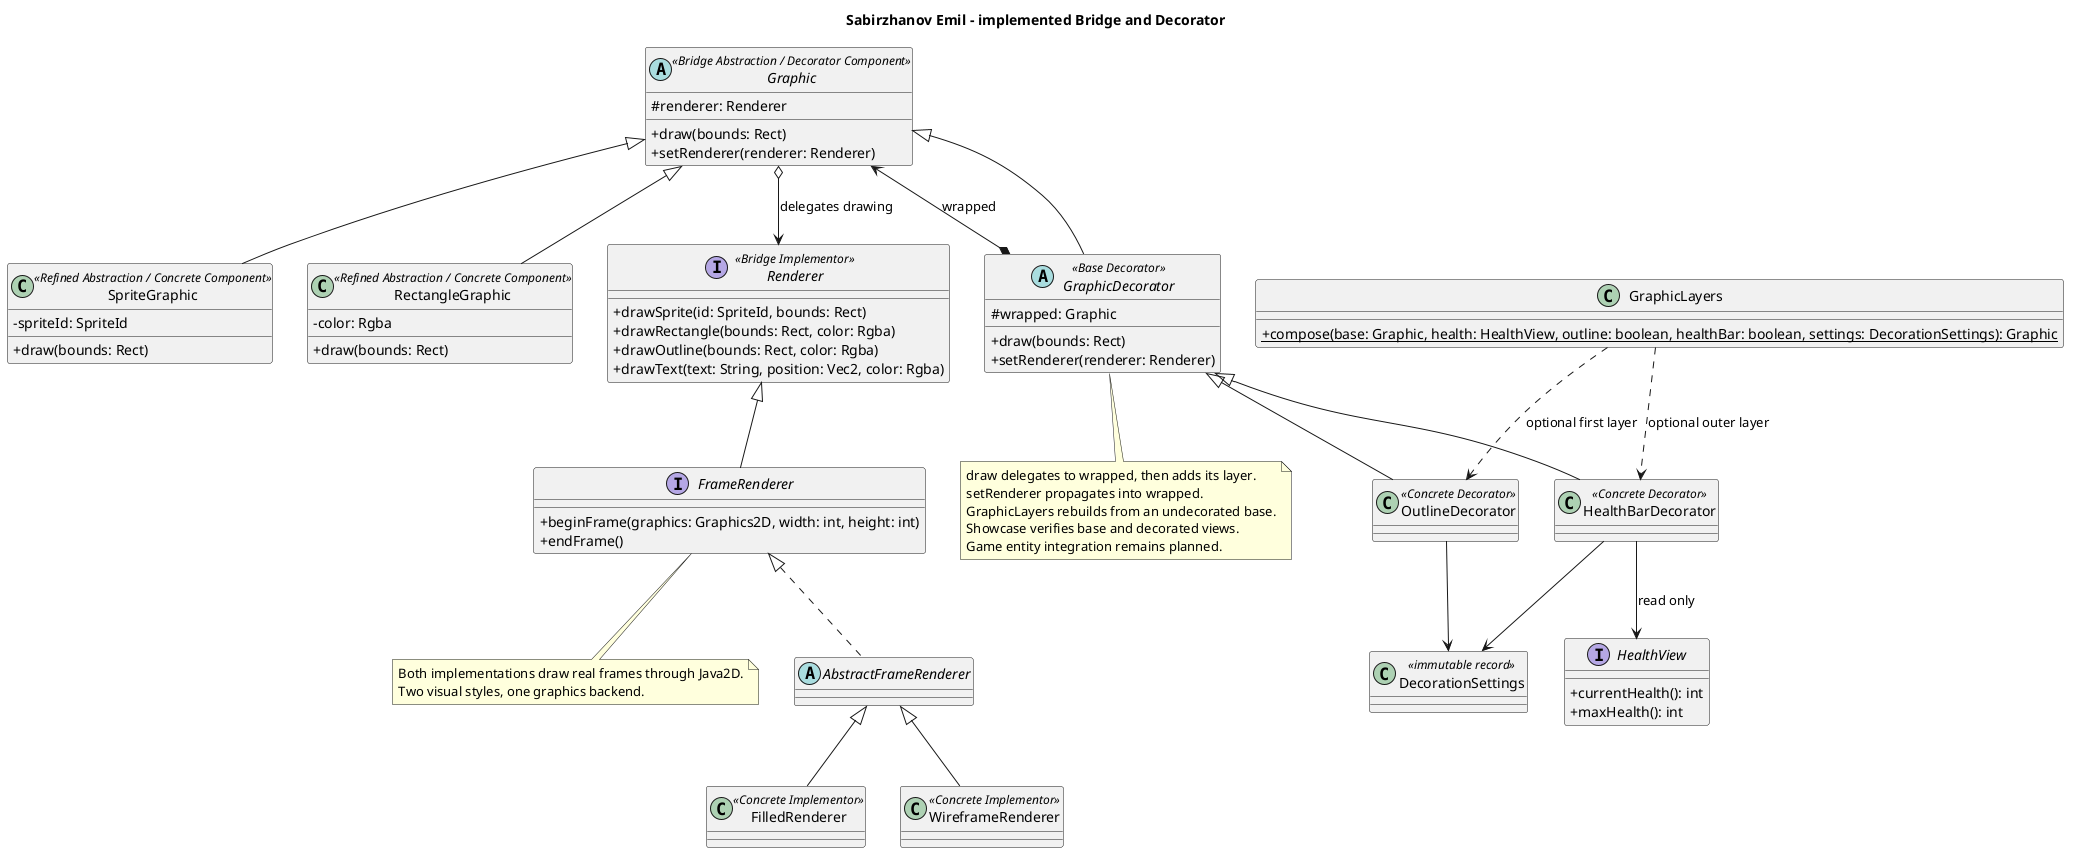

The diagram above was rendered by PlantUML. Its source (embedded in the PNG):
@startuml
title Sabirzhanov Emil - implemented Bridge and Decorator
skinparam classAttributeIconSize 0
abstract class Graphic <<Bridge Abstraction / Decorator Component>> {
  # renderer: Renderer
  + draw(bounds: Rect)
  + setRenderer(renderer: Renderer)
}
class SpriteGraphic <<Refined Abstraction / Concrete Component>> {
  - spriteId: SpriteId
  + draw(bounds: Rect)
}
class RectangleGraphic <<Refined Abstraction / Concrete Component>> {
  - color: Rgba
  + draw(bounds: Rect)
}
interface Renderer <<Bridge Implementor>> {
  + drawSprite(id: SpriteId, bounds: Rect)
  + drawRectangle(bounds: Rect, color: Rgba)
  + drawOutline(bounds: Rect, color: Rgba)
  + drawText(text: String, position: Vec2, color: Rgba)
}
interface FrameRenderer {
  + beginFrame(graphics: Graphics2D, width: int, height: int)
  + endFrame()
}
abstract class AbstractFrameRenderer
class FilledRenderer <<Concrete Implementor>>
class WireframeRenderer <<Concrete Implementor>>
abstract class GraphicDecorator <<Base Decorator>> {
  # wrapped: Graphic
  + draw(bounds: Rect)
  + setRenderer(renderer: Renderer)
}
class OutlineDecorator <<Concrete Decorator>>
class HealthBarDecorator <<Concrete Decorator>>
class DecorationSettings <<immutable record>>
class GraphicLayers {
  + {static} compose(base: Graphic, health: HealthView, outline: boolean, healthBar: boolean, settings: DecorationSettings): Graphic
}
interface HealthView {
  + currentHealth(): int
  + maxHealth(): int
}
Graphic <|-- SpriteGraphic
Graphic <|-- RectangleGraphic
Graphic o--> Renderer : delegates drawing
Renderer <|-- FrameRenderer
FrameRenderer <|.. AbstractFrameRenderer
AbstractFrameRenderer <|-- FilledRenderer
AbstractFrameRenderer <|-- WireframeRenderer
Graphic <|-- GraphicDecorator
GraphicDecorator *--> Graphic : wrapped
GraphicDecorator <|-- OutlineDecorator
GraphicDecorator <|-- HealthBarDecorator
HealthBarDecorator --> HealthView : read only
OutlineDecorator --> DecorationSettings
HealthBarDecorator --> DecorationSettings
GraphicLayers ..> OutlineDecorator : optional first layer
GraphicLayers ..> HealthBarDecorator : optional outer layer
note bottom of GraphicDecorator
draw delegates to wrapped, then adds its layer.
setRenderer propagates into wrapped.
GraphicLayers rebuilds from an undecorated base.
Showcase verifies base and decorated views.
Game entity integration remains planned.
end note
note bottom of FrameRenderer
Both implementations draw real frames through Java2D.
Two visual styles, one graphics backend.
end note
@enduml